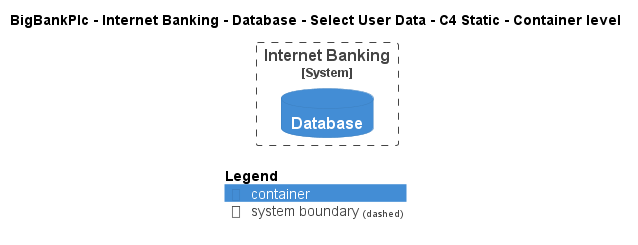

The diagram above was rendered by PlantUML. Its source (embedded in the PNG):
@startuml
!pragma layout smetana
!include ..\..\..\..\..\..\..\.c4s\C4_Container.puml

AddElementTag("c4interflow:lifecycle:new", $bgColor=green, $fontColor=#ffffff, $borderColor=green, $shadowing="False")
AddElementTag("c4interflow:lifecycle:changed", $bgColor=orange, $fontColor=#ffffff, $borderColor=orange, $shadowing="False")
AddElementTag("c4interflow:lifecycle:removed", $bgColor=red, $fontColor=#ffffff, $borderColor=red, $shadowing="False")

AddRelTag("c4interflow:lifecycle:new", $textColor=green, $lineColor=green)
AddRelTag("c4interflow:lifecycle:changed", $textColor=orange, $lineColor=orange)
AddRelTag("c4interflow:lifecycle:removed", $textColor=red, $lineColor=red)

SHOW_PERSON_PORTRAIT()
LAYOUT_TOP_DOWN()

skinparam linetype polyline

title BigBankPlc - Internet Banking - Database - Select User Data - C4 Static - Container level


System_Boundary(BigBankPlc.SoftwareSystems.InternetBanking, "Internet Banking") {
    ContainerDb(BigBankPlc.SoftwareSystems.InternetBanking.Containers.Database, "Database", "", "")
}



SHOW_LEGEND()
@enduml